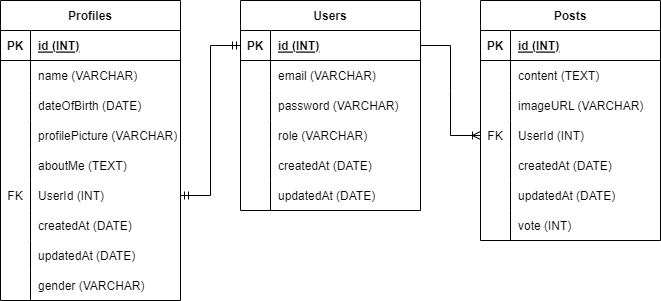

The diagram above was exported from draw.io. Its source (the exported page's mxGraphModel, read from the mxfile embedded in the PNG):
<mxGraphModel dx="866" dy="522" grid="1" gridSize="10" guides="1" tooltips="1" connect="1" arrows="1" fold="1" page="1" pageScale="1" pageWidth="850" pageHeight="1100" math="0" shadow="0">
  <root>
    <mxCell id="0" />
    <mxCell id="1" parent="0" />
    <mxCell id="FJnAsVBAyG77nWOE2xRh-1" value="Users" style="shape=table;startSize=30;container=1;collapsible=1;childLayout=tableLayout;fixedRows=1;rowLines=0;fontStyle=1;align=center;resizeLast=1;" parent="1" vertex="1">
      <mxGeometry x="280" y="40" width="180" height="210" as="geometry" />
    </mxCell>
    <mxCell id="FJnAsVBAyG77nWOE2xRh-2" value="" style="shape=tableRow;horizontal=0;startSize=0;swimlaneHead=0;swimlaneBody=0;fillColor=none;collapsible=0;dropTarget=0;points=[[0,0.5],[1,0.5]];portConstraint=eastwest;top=0;left=0;right=0;bottom=1;" parent="FJnAsVBAyG77nWOE2xRh-1" vertex="1">
      <mxGeometry y="30" width="180" height="30" as="geometry" />
    </mxCell>
    <mxCell id="FJnAsVBAyG77nWOE2xRh-3" value="PK" style="shape=partialRectangle;connectable=0;fillColor=none;top=0;left=0;bottom=0;right=0;fontStyle=1;overflow=hidden;" parent="FJnAsVBAyG77nWOE2xRh-2" vertex="1">
      <mxGeometry width="30" height="30" as="geometry">
        <mxRectangle width="30" height="30" as="alternateBounds" />
      </mxGeometry>
    </mxCell>
    <mxCell id="FJnAsVBAyG77nWOE2xRh-4" value="id (INT)" style="shape=partialRectangle;connectable=0;fillColor=none;top=0;left=0;bottom=0;right=0;align=left;spacingLeft=6;fontStyle=5;overflow=hidden;" parent="FJnAsVBAyG77nWOE2xRh-2" vertex="1">
      <mxGeometry x="30" width="150" height="30" as="geometry">
        <mxRectangle width="150" height="30" as="alternateBounds" />
      </mxGeometry>
    </mxCell>
    <mxCell id="FJnAsVBAyG77nWOE2xRh-5" value="" style="shape=tableRow;horizontal=0;startSize=0;swimlaneHead=0;swimlaneBody=0;fillColor=none;collapsible=0;dropTarget=0;points=[[0,0.5],[1,0.5]];portConstraint=eastwest;top=0;left=0;right=0;bottom=0;" parent="FJnAsVBAyG77nWOE2xRh-1" vertex="1">
      <mxGeometry y="60" width="180" height="30" as="geometry" />
    </mxCell>
    <mxCell id="FJnAsVBAyG77nWOE2xRh-6" value="" style="shape=partialRectangle;connectable=0;fillColor=none;top=0;left=0;bottom=0;right=0;editable=1;overflow=hidden;" parent="FJnAsVBAyG77nWOE2xRh-5" vertex="1">
      <mxGeometry width="30" height="30" as="geometry">
        <mxRectangle width="30" height="30" as="alternateBounds" />
      </mxGeometry>
    </mxCell>
    <mxCell id="FJnAsVBAyG77nWOE2xRh-7" value="email (VARCHAR)" style="shape=partialRectangle;connectable=0;fillColor=none;top=0;left=0;bottom=0;right=0;align=left;spacingLeft=6;overflow=hidden;" parent="FJnAsVBAyG77nWOE2xRh-5" vertex="1">
      <mxGeometry x="30" width="150" height="30" as="geometry">
        <mxRectangle width="150" height="30" as="alternateBounds" />
      </mxGeometry>
    </mxCell>
    <mxCell id="FJnAsVBAyG77nWOE2xRh-8" value="" style="shape=tableRow;horizontal=0;startSize=0;swimlaneHead=0;swimlaneBody=0;fillColor=none;collapsible=0;dropTarget=0;points=[[0,0.5],[1,0.5]];portConstraint=eastwest;top=0;left=0;right=0;bottom=0;" parent="FJnAsVBAyG77nWOE2xRh-1" vertex="1">
      <mxGeometry y="90" width="180" height="30" as="geometry" />
    </mxCell>
    <mxCell id="FJnAsVBAyG77nWOE2xRh-9" value="" style="shape=partialRectangle;connectable=0;fillColor=none;top=0;left=0;bottom=0;right=0;editable=1;overflow=hidden;" parent="FJnAsVBAyG77nWOE2xRh-8" vertex="1">
      <mxGeometry width="30" height="30" as="geometry">
        <mxRectangle width="30" height="30" as="alternateBounds" />
      </mxGeometry>
    </mxCell>
    <mxCell id="FJnAsVBAyG77nWOE2xRh-10" value="password (VARCHAR)" style="shape=partialRectangle;connectable=0;fillColor=none;top=0;left=0;bottom=0;right=0;align=left;spacingLeft=6;overflow=hidden;" parent="FJnAsVBAyG77nWOE2xRh-8" vertex="1">
      <mxGeometry x="30" width="150" height="30" as="geometry">
        <mxRectangle width="150" height="30" as="alternateBounds" />
      </mxGeometry>
    </mxCell>
    <mxCell id="FJnAsVBAyG77nWOE2xRh-11" value="" style="shape=tableRow;horizontal=0;startSize=0;swimlaneHead=0;swimlaneBody=0;fillColor=none;collapsible=0;dropTarget=0;points=[[0,0.5],[1,0.5]];portConstraint=eastwest;top=0;left=0;right=0;bottom=0;" parent="FJnAsVBAyG77nWOE2xRh-1" vertex="1">
      <mxGeometry y="120" width="180" height="30" as="geometry" />
    </mxCell>
    <mxCell id="FJnAsVBAyG77nWOE2xRh-12" value="" style="shape=partialRectangle;connectable=0;fillColor=none;top=0;left=0;bottom=0;right=0;editable=1;overflow=hidden;" parent="FJnAsVBAyG77nWOE2xRh-11" vertex="1">
      <mxGeometry width="30" height="30" as="geometry">
        <mxRectangle width="30" height="30" as="alternateBounds" />
      </mxGeometry>
    </mxCell>
    <mxCell id="FJnAsVBAyG77nWOE2xRh-13" value="role (VARCHAR)" style="shape=partialRectangle;connectable=0;fillColor=none;top=0;left=0;bottom=0;right=0;align=left;spacingLeft=6;overflow=hidden;" parent="FJnAsVBAyG77nWOE2xRh-11" vertex="1">
      <mxGeometry x="30" width="150" height="30" as="geometry">
        <mxRectangle width="150" height="30" as="alternateBounds" />
      </mxGeometry>
    </mxCell>
    <mxCell id="N1fuVYehSud0kRCDRwIO-29" value="" style="shape=tableRow;horizontal=0;startSize=0;swimlaneHead=0;swimlaneBody=0;fillColor=none;collapsible=0;dropTarget=0;points=[[0,0.5],[1,0.5]];portConstraint=eastwest;top=0;left=0;right=0;bottom=0;" parent="FJnAsVBAyG77nWOE2xRh-1" vertex="1">
      <mxGeometry y="150" width="180" height="30" as="geometry" />
    </mxCell>
    <mxCell id="N1fuVYehSud0kRCDRwIO-30" value="" style="shape=partialRectangle;connectable=0;fillColor=none;top=0;left=0;bottom=0;right=0;editable=1;overflow=hidden;" parent="N1fuVYehSud0kRCDRwIO-29" vertex="1">
      <mxGeometry width="30" height="30" as="geometry">
        <mxRectangle width="30" height="30" as="alternateBounds" />
      </mxGeometry>
    </mxCell>
    <mxCell id="N1fuVYehSud0kRCDRwIO-31" value="createdAt (DATE)" style="shape=partialRectangle;connectable=0;fillColor=none;top=0;left=0;bottom=0;right=0;align=left;spacingLeft=6;overflow=hidden;" parent="N1fuVYehSud0kRCDRwIO-29" vertex="1">
      <mxGeometry x="30" width="150" height="30" as="geometry">
        <mxRectangle width="150" height="30" as="alternateBounds" />
      </mxGeometry>
    </mxCell>
    <mxCell id="N1fuVYehSud0kRCDRwIO-32" value="" style="shape=tableRow;horizontal=0;startSize=0;swimlaneHead=0;swimlaneBody=0;fillColor=none;collapsible=0;dropTarget=0;points=[[0,0.5],[1,0.5]];portConstraint=eastwest;top=0;left=0;right=0;bottom=0;" parent="FJnAsVBAyG77nWOE2xRh-1" vertex="1">
      <mxGeometry y="180" width="180" height="30" as="geometry" />
    </mxCell>
    <mxCell id="N1fuVYehSud0kRCDRwIO-33" value="" style="shape=partialRectangle;connectable=0;fillColor=none;top=0;left=0;bottom=0;right=0;editable=1;overflow=hidden;" parent="N1fuVYehSud0kRCDRwIO-32" vertex="1">
      <mxGeometry width="30" height="30" as="geometry">
        <mxRectangle width="30" height="30" as="alternateBounds" />
      </mxGeometry>
    </mxCell>
    <mxCell id="N1fuVYehSud0kRCDRwIO-34" value="updatedAt (DATE)" style="shape=partialRectangle;connectable=0;fillColor=none;top=0;left=0;bottom=0;right=0;align=left;spacingLeft=6;overflow=hidden;" parent="N1fuVYehSud0kRCDRwIO-32" vertex="1">
      <mxGeometry x="30" width="150" height="30" as="geometry">
        <mxRectangle width="150" height="30" as="alternateBounds" />
      </mxGeometry>
    </mxCell>
    <mxCell id="FJnAsVBAyG77nWOE2xRh-14" value="Profiles" style="shape=table;startSize=30;container=1;collapsible=1;childLayout=tableLayout;fixedRows=1;rowLines=0;fontStyle=1;align=center;resizeLast=1;" parent="1" vertex="1">
      <mxGeometry x="40" y="40" width="180" height="300" as="geometry" />
    </mxCell>
    <mxCell id="FJnAsVBAyG77nWOE2xRh-15" value="" style="shape=tableRow;horizontal=0;startSize=0;swimlaneHead=0;swimlaneBody=0;fillColor=none;collapsible=0;dropTarget=0;points=[[0,0.5],[1,0.5]];portConstraint=eastwest;top=0;left=0;right=0;bottom=1;" parent="FJnAsVBAyG77nWOE2xRh-14" vertex="1">
      <mxGeometry y="30" width="180" height="30" as="geometry" />
    </mxCell>
    <mxCell id="FJnAsVBAyG77nWOE2xRh-16" value="PK" style="shape=partialRectangle;connectable=0;fillColor=none;top=0;left=0;bottom=0;right=0;fontStyle=1;overflow=hidden;" parent="FJnAsVBAyG77nWOE2xRh-15" vertex="1">
      <mxGeometry width="30" height="30" as="geometry">
        <mxRectangle width="30" height="30" as="alternateBounds" />
      </mxGeometry>
    </mxCell>
    <mxCell id="FJnAsVBAyG77nWOE2xRh-17" value="id (INT)" style="shape=partialRectangle;connectable=0;fillColor=none;top=0;left=0;bottom=0;right=0;align=left;spacingLeft=6;fontStyle=5;overflow=hidden;" parent="FJnAsVBAyG77nWOE2xRh-15" vertex="1">
      <mxGeometry x="30" width="150" height="30" as="geometry">
        <mxRectangle width="150" height="30" as="alternateBounds" />
      </mxGeometry>
    </mxCell>
    <mxCell id="FJnAsVBAyG77nWOE2xRh-18" value="" style="shape=tableRow;horizontal=0;startSize=0;swimlaneHead=0;swimlaneBody=0;fillColor=none;collapsible=0;dropTarget=0;points=[[0,0.5],[1,0.5]];portConstraint=eastwest;top=0;left=0;right=0;bottom=0;" parent="FJnAsVBAyG77nWOE2xRh-14" vertex="1">
      <mxGeometry y="60" width="180" height="30" as="geometry" />
    </mxCell>
    <mxCell id="FJnAsVBAyG77nWOE2xRh-19" value="" style="shape=partialRectangle;connectable=0;fillColor=none;top=0;left=0;bottom=0;right=0;editable=1;overflow=hidden;" parent="FJnAsVBAyG77nWOE2xRh-18" vertex="1">
      <mxGeometry width="30" height="30" as="geometry">
        <mxRectangle width="30" height="30" as="alternateBounds" />
      </mxGeometry>
    </mxCell>
    <mxCell id="FJnAsVBAyG77nWOE2xRh-20" value="name (VARCHAR)" style="shape=partialRectangle;connectable=0;fillColor=none;top=0;left=0;bottom=0;right=0;align=left;spacingLeft=6;overflow=hidden;" parent="FJnAsVBAyG77nWOE2xRh-18" vertex="1">
      <mxGeometry x="30" width="150" height="30" as="geometry">
        <mxRectangle width="150" height="30" as="alternateBounds" />
      </mxGeometry>
    </mxCell>
    <mxCell id="FJnAsVBAyG77nWOE2xRh-21" value="" style="shape=tableRow;horizontal=0;startSize=0;swimlaneHead=0;swimlaneBody=0;fillColor=none;collapsible=0;dropTarget=0;points=[[0,0.5],[1,0.5]];portConstraint=eastwest;top=0;left=0;right=0;bottom=0;" parent="FJnAsVBAyG77nWOE2xRh-14" vertex="1">
      <mxGeometry y="90" width="180" height="30" as="geometry" />
    </mxCell>
    <mxCell id="FJnAsVBAyG77nWOE2xRh-22" value="" style="shape=partialRectangle;connectable=0;fillColor=none;top=0;left=0;bottom=0;right=0;editable=1;overflow=hidden;" parent="FJnAsVBAyG77nWOE2xRh-21" vertex="1">
      <mxGeometry width="30" height="30" as="geometry">
        <mxRectangle width="30" height="30" as="alternateBounds" />
      </mxGeometry>
    </mxCell>
    <mxCell id="FJnAsVBAyG77nWOE2xRh-23" value="dateOfBirth (DATE)" style="shape=partialRectangle;connectable=0;fillColor=none;top=0;left=0;bottom=0;right=0;align=left;spacingLeft=6;overflow=hidden;" parent="FJnAsVBAyG77nWOE2xRh-21" vertex="1">
      <mxGeometry x="30" width="150" height="30" as="geometry">
        <mxRectangle width="150" height="30" as="alternateBounds" />
      </mxGeometry>
    </mxCell>
    <mxCell id="FJnAsVBAyG77nWOE2xRh-24" value="" style="shape=tableRow;horizontal=0;startSize=0;swimlaneHead=0;swimlaneBody=0;fillColor=none;collapsible=0;dropTarget=0;points=[[0,0.5],[1,0.5]];portConstraint=eastwest;top=0;left=0;right=0;bottom=0;" parent="FJnAsVBAyG77nWOE2xRh-14" vertex="1">
      <mxGeometry y="120" width="180" height="30" as="geometry" />
    </mxCell>
    <mxCell id="FJnAsVBAyG77nWOE2xRh-25" value="" style="shape=partialRectangle;connectable=0;fillColor=none;top=0;left=0;bottom=0;right=0;editable=1;overflow=hidden;" parent="FJnAsVBAyG77nWOE2xRh-24" vertex="1">
      <mxGeometry width="30" height="30" as="geometry">
        <mxRectangle width="30" height="30" as="alternateBounds" />
      </mxGeometry>
    </mxCell>
    <mxCell id="FJnAsVBAyG77nWOE2xRh-26" value="profilePicture (VARCHAR)" style="shape=partialRectangle;connectable=0;fillColor=none;top=0;left=0;bottom=0;right=0;align=left;spacingLeft=6;overflow=hidden;" parent="FJnAsVBAyG77nWOE2xRh-24" vertex="1">
      <mxGeometry x="30" width="150" height="30" as="geometry">
        <mxRectangle width="150" height="30" as="alternateBounds" />
      </mxGeometry>
    </mxCell>
    <mxCell id="N1fuVYehSud0kRCDRwIO-2" value="" style="shape=tableRow;horizontal=0;startSize=0;swimlaneHead=0;swimlaneBody=0;fillColor=none;collapsible=0;dropTarget=0;points=[[0,0.5],[1,0.5]];portConstraint=eastwest;top=0;left=0;right=0;bottom=0;" parent="FJnAsVBAyG77nWOE2xRh-14" vertex="1">
      <mxGeometry y="150" width="180" height="30" as="geometry" />
    </mxCell>
    <mxCell id="N1fuVYehSud0kRCDRwIO-3" value="" style="shape=partialRectangle;connectable=0;fillColor=none;top=0;left=0;bottom=0;right=0;editable=1;overflow=hidden;" parent="N1fuVYehSud0kRCDRwIO-2" vertex="1">
      <mxGeometry width="30" height="30" as="geometry">
        <mxRectangle width="30" height="30" as="alternateBounds" />
      </mxGeometry>
    </mxCell>
    <mxCell id="N1fuVYehSud0kRCDRwIO-4" value="aboutMe (TEXT)" style="shape=partialRectangle;connectable=0;fillColor=none;top=0;left=0;bottom=0;right=0;align=left;spacingLeft=6;overflow=hidden;" parent="N1fuVYehSud0kRCDRwIO-2" vertex="1">
      <mxGeometry x="30" width="150" height="30" as="geometry">
        <mxRectangle width="150" height="30" as="alternateBounds" />
      </mxGeometry>
    </mxCell>
    <mxCell id="N1fuVYehSud0kRCDRwIO-5" value="" style="shape=tableRow;horizontal=0;startSize=0;swimlaneHead=0;swimlaneBody=0;fillColor=none;collapsible=0;dropTarget=0;points=[[0,0.5],[1,0.5]];portConstraint=eastwest;top=0;left=0;right=0;bottom=0;" parent="FJnAsVBAyG77nWOE2xRh-14" vertex="1">
      <mxGeometry y="180" width="180" height="30" as="geometry" />
    </mxCell>
    <mxCell id="N1fuVYehSud0kRCDRwIO-6" value="FK" style="shape=partialRectangle;connectable=0;fillColor=none;top=0;left=0;bottom=0;right=0;editable=1;overflow=hidden;" parent="N1fuVYehSud0kRCDRwIO-5" vertex="1">
      <mxGeometry width="30" height="30" as="geometry">
        <mxRectangle width="30" height="30" as="alternateBounds" />
      </mxGeometry>
    </mxCell>
    <mxCell id="N1fuVYehSud0kRCDRwIO-7" value="UserId (INT)" style="shape=partialRectangle;connectable=0;fillColor=none;top=0;left=0;bottom=0;right=0;align=left;spacingLeft=6;overflow=hidden;" parent="N1fuVYehSud0kRCDRwIO-5" vertex="1">
      <mxGeometry x="30" width="150" height="30" as="geometry">
        <mxRectangle width="150" height="30" as="alternateBounds" />
      </mxGeometry>
    </mxCell>
    <mxCell id="FJnAsVBAyG77nWOE2xRh-27" value="" style="shape=tableRow;horizontal=0;startSize=0;swimlaneHead=0;swimlaneBody=0;fillColor=none;collapsible=0;dropTarget=0;points=[[0,0.5],[1,0.5]];portConstraint=eastwest;top=0;left=0;right=0;bottom=0;" parent="FJnAsVBAyG77nWOE2xRh-14" vertex="1">
      <mxGeometry y="210" width="180" height="30" as="geometry" />
    </mxCell>
    <mxCell id="FJnAsVBAyG77nWOE2xRh-28" value="" style="shape=partialRectangle;connectable=0;fillColor=none;top=0;left=0;bottom=0;right=0;editable=1;overflow=hidden;" parent="FJnAsVBAyG77nWOE2xRh-27" vertex="1">
      <mxGeometry width="30" height="30" as="geometry">
        <mxRectangle width="30" height="30" as="alternateBounds" />
      </mxGeometry>
    </mxCell>
    <mxCell id="FJnAsVBAyG77nWOE2xRh-29" value="createdAt (DATE)" style="shape=partialRectangle;connectable=0;fillColor=none;top=0;left=0;bottom=0;right=0;align=left;spacingLeft=6;overflow=hidden;" parent="FJnAsVBAyG77nWOE2xRh-27" vertex="1">
      <mxGeometry x="30" width="150" height="30" as="geometry">
        <mxRectangle width="150" height="30" as="alternateBounds" />
      </mxGeometry>
    </mxCell>
    <mxCell id="N1fuVYehSud0kRCDRwIO-8" value="" style="shape=tableRow;horizontal=0;startSize=0;swimlaneHead=0;swimlaneBody=0;fillColor=none;collapsible=0;dropTarget=0;points=[[0,0.5],[1,0.5]];portConstraint=eastwest;top=0;left=0;right=0;bottom=0;" parent="FJnAsVBAyG77nWOE2xRh-14" vertex="1">
      <mxGeometry y="240" width="180" height="30" as="geometry" />
    </mxCell>
    <mxCell id="N1fuVYehSud0kRCDRwIO-9" value="" style="shape=partialRectangle;connectable=0;fillColor=none;top=0;left=0;bottom=0;right=0;editable=1;overflow=hidden;" parent="N1fuVYehSud0kRCDRwIO-8" vertex="1">
      <mxGeometry width="30" height="30" as="geometry">
        <mxRectangle width="30" height="30" as="alternateBounds" />
      </mxGeometry>
    </mxCell>
    <mxCell id="N1fuVYehSud0kRCDRwIO-10" value="updatedAt (DATE)" style="shape=partialRectangle;connectable=0;fillColor=none;top=0;left=0;bottom=0;right=0;align=left;spacingLeft=6;overflow=hidden;" parent="N1fuVYehSud0kRCDRwIO-8" vertex="1">
      <mxGeometry x="30" width="150" height="30" as="geometry">
        <mxRectangle width="150" height="30" as="alternateBounds" />
      </mxGeometry>
    </mxCell>
    <mxCell id="KHKJGD4nN2IKzQx85UA1-7" value="" style="shape=tableRow;horizontal=0;startSize=0;swimlaneHead=0;swimlaneBody=0;fillColor=none;collapsible=0;dropTarget=0;points=[[0,0.5],[1,0.5]];portConstraint=eastwest;top=0;left=0;right=0;bottom=0;" parent="FJnAsVBAyG77nWOE2xRh-14" vertex="1">
      <mxGeometry y="270" width="180" height="30" as="geometry" />
    </mxCell>
    <mxCell id="KHKJGD4nN2IKzQx85UA1-8" value="" style="shape=partialRectangle;connectable=0;fillColor=none;top=0;left=0;bottom=0;right=0;editable=1;overflow=hidden;" parent="KHKJGD4nN2IKzQx85UA1-7" vertex="1">
      <mxGeometry width="30" height="30" as="geometry">
        <mxRectangle width="30" height="30" as="alternateBounds" />
      </mxGeometry>
    </mxCell>
    <mxCell id="KHKJGD4nN2IKzQx85UA1-9" value="gender (VARCHAR)" style="shape=partialRectangle;connectable=0;fillColor=none;top=0;left=0;bottom=0;right=0;align=left;spacingLeft=6;overflow=hidden;" parent="KHKJGD4nN2IKzQx85UA1-7" vertex="1">
      <mxGeometry x="30" width="150" height="30" as="geometry">
        <mxRectangle width="150" height="30" as="alternateBounds" />
      </mxGeometry>
    </mxCell>
    <mxCell id="N1fuVYehSud0kRCDRwIO-11" style="edgeStyle=orthogonalEdgeStyle;rounded=0;orthogonalLoop=1;jettySize=auto;html=1;exitX=0;exitY=0.5;exitDx=0;exitDy=0;entryX=1;entryY=0.5;entryDx=0;entryDy=0;startArrow=ERmandOne;startFill=0;endArrow=ERmandOne;endFill=0;" parent="1" source="FJnAsVBAyG77nWOE2xRh-2" target="N1fuVYehSud0kRCDRwIO-5" edge="1">
      <mxGeometry relative="1" as="geometry" />
    </mxCell>
    <mxCell id="N1fuVYehSud0kRCDRwIO-12" value="Posts" style="shape=table;startSize=30;container=1;collapsible=1;childLayout=tableLayout;fixedRows=1;rowLines=0;fontStyle=1;align=center;resizeLast=1;" parent="1" vertex="1">
      <mxGeometry x="520" y="40" width="180" height="240" as="geometry" />
    </mxCell>
    <mxCell id="N1fuVYehSud0kRCDRwIO-13" value="" style="shape=tableRow;horizontal=0;startSize=0;swimlaneHead=0;swimlaneBody=0;fillColor=none;collapsible=0;dropTarget=0;points=[[0,0.5],[1,0.5]];portConstraint=eastwest;top=0;left=0;right=0;bottom=1;" parent="N1fuVYehSud0kRCDRwIO-12" vertex="1">
      <mxGeometry y="30" width="180" height="30" as="geometry" />
    </mxCell>
    <mxCell id="N1fuVYehSud0kRCDRwIO-14" value="PK" style="shape=partialRectangle;connectable=0;fillColor=none;top=0;left=0;bottom=0;right=0;fontStyle=1;overflow=hidden;" parent="N1fuVYehSud0kRCDRwIO-13" vertex="1">
      <mxGeometry width="30" height="30" as="geometry">
        <mxRectangle width="30" height="30" as="alternateBounds" />
      </mxGeometry>
    </mxCell>
    <mxCell id="N1fuVYehSud0kRCDRwIO-15" value="id (INT)" style="shape=partialRectangle;connectable=0;fillColor=none;top=0;left=0;bottom=0;right=0;align=left;spacingLeft=6;fontStyle=5;overflow=hidden;" parent="N1fuVYehSud0kRCDRwIO-13" vertex="1">
      <mxGeometry x="30" width="150" height="30" as="geometry">
        <mxRectangle width="150" height="30" as="alternateBounds" />
      </mxGeometry>
    </mxCell>
    <mxCell id="N1fuVYehSud0kRCDRwIO-19" value="" style="shape=tableRow;horizontal=0;startSize=0;swimlaneHead=0;swimlaneBody=0;fillColor=none;collapsible=0;dropTarget=0;points=[[0,0.5],[1,0.5]];portConstraint=eastwest;top=0;left=0;right=0;bottom=0;" parent="N1fuVYehSud0kRCDRwIO-12" vertex="1">
      <mxGeometry y="60" width="180" height="30" as="geometry" />
    </mxCell>
    <mxCell id="N1fuVYehSud0kRCDRwIO-20" value="" style="shape=partialRectangle;connectable=0;fillColor=none;top=0;left=0;bottom=0;right=0;editable=1;overflow=hidden;" parent="N1fuVYehSud0kRCDRwIO-19" vertex="1">
      <mxGeometry width="30" height="30" as="geometry">
        <mxRectangle width="30" height="30" as="alternateBounds" />
      </mxGeometry>
    </mxCell>
    <mxCell id="N1fuVYehSud0kRCDRwIO-21" value="content (TEXT)" style="shape=partialRectangle;connectable=0;fillColor=none;top=0;left=0;bottom=0;right=0;align=left;spacingLeft=6;overflow=hidden;" parent="N1fuVYehSud0kRCDRwIO-19" vertex="1">
      <mxGeometry x="30" width="150" height="30" as="geometry">
        <mxRectangle width="150" height="30" as="alternateBounds" />
      </mxGeometry>
    </mxCell>
    <mxCell id="N1fuVYehSud0kRCDRwIO-22" value="" style="shape=tableRow;horizontal=0;startSize=0;swimlaneHead=0;swimlaneBody=0;fillColor=none;collapsible=0;dropTarget=0;points=[[0,0.5],[1,0.5]];portConstraint=eastwest;top=0;left=0;right=0;bottom=0;" parent="N1fuVYehSud0kRCDRwIO-12" vertex="1">
      <mxGeometry y="90" width="180" height="30" as="geometry" />
    </mxCell>
    <mxCell id="N1fuVYehSud0kRCDRwIO-23" value="" style="shape=partialRectangle;connectable=0;fillColor=none;top=0;left=0;bottom=0;right=0;editable=1;overflow=hidden;" parent="N1fuVYehSud0kRCDRwIO-22" vertex="1">
      <mxGeometry width="30" height="30" as="geometry">
        <mxRectangle width="30" height="30" as="alternateBounds" />
      </mxGeometry>
    </mxCell>
    <mxCell id="N1fuVYehSud0kRCDRwIO-24" value="imageURL (VARCHAR)" style="shape=partialRectangle;connectable=0;fillColor=none;top=0;left=0;bottom=0;right=0;align=left;spacingLeft=6;overflow=hidden;" parent="N1fuVYehSud0kRCDRwIO-22" vertex="1">
      <mxGeometry x="30" width="150" height="30" as="geometry">
        <mxRectangle width="150" height="30" as="alternateBounds" />
      </mxGeometry>
    </mxCell>
    <mxCell id="N1fuVYehSud0kRCDRwIO-25" value="" style="shape=tableRow;horizontal=0;startSize=0;swimlaneHead=0;swimlaneBody=0;fillColor=none;collapsible=0;dropTarget=0;points=[[0,0.5],[1,0.5]];portConstraint=eastwest;top=0;left=0;right=0;bottom=0;" parent="N1fuVYehSud0kRCDRwIO-12" vertex="1">
      <mxGeometry y="120" width="180" height="30" as="geometry" />
    </mxCell>
    <mxCell id="N1fuVYehSud0kRCDRwIO-26" value="FK" style="shape=partialRectangle;connectable=0;fillColor=none;top=0;left=0;bottom=0;right=0;editable=1;overflow=hidden;" parent="N1fuVYehSud0kRCDRwIO-25" vertex="1">
      <mxGeometry width="30" height="30" as="geometry">
        <mxRectangle width="30" height="30" as="alternateBounds" />
      </mxGeometry>
    </mxCell>
    <mxCell id="N1fuVYehSud0kRCDRwIO-27" value="UserId (INT)" style="shape=partialRectangle;connectable=0;fillColor=none;top=0;left=0;bottom=0;right=0;align=left;spacingLeft=6;overflow=hidden;" parent="N1fuVYehSud0kRCDRwIO-25" vertex="1">
      <mxGeometry x="30" width="150" height="30" as="geometry">
        <mxRectangle width="150" height="30" as="alternateBounds" />
      </mxGeometry>
    </mxCell>
    <mxCell id="N1fuVYehSud0kRCDRwIO-35" value="" style="shape=tableRow;horizontal=0;startSize=0;swimlaneHead=0;swimlaneBody=0;fillColor=none;collapsible=0;dropTarget=0;points=[[0,0.5],[1,0.5]];portConstraint=eastwest;top=0;left=0;right=0;bottom=0;" parent="N1fuVYehSud0kRCDRwIO-12" vertex="1">
      <mxGeometry y="150" width="180" height="30" as="geometry" />
    </mxCell>
    <mxCell id="N1fuVYehSud0kRCDRwIO-36" value="" style="shape=partialRectangle;connectable=0;fillColor=none;top=0;left=0;bottom=0;right=0;editable=1;overflow=hidden;" parent="N1fuVYehSud0kRCDRwIO-35" vertex="1">
      <mxGeometry width="30" height="30" as="geometry">
        <mxRectangle width="30" height="30" as="alternateBounds" />
      </mxGeometry>
    </mxCell>
    <mxCell id="N1fuVYehSud0kRCDRwIO-37" value="createdAt (DATE)" style="shape=partialRectangle;connectable=0;fillColor=none;top=0;left=0;bottom=0;right=0;align=left;spacingLeft=6;overflow=hidden;" parent="N1fuVYehSud0kRCDRwIO-35" vertex="1">
      <mxGeometry x="30" width="150" height="30" as="geometry">
        <mxRectangle width="150" height="30" as="alternateBounds" />
      </mxGeometry>
    </mxCell>
    <mxCell id="N1fuVYehSud0kRCDRwIO-38" value="" style="shape=tableRow;horizontal=0;startSize=0;swimlaneHead=0;swimlaneBody=0;fillColor=none;collapsible=0;dropTarget=0;points=[[0,0.5],[1,0.5]];portConstraint=eastwest;top=0;left=0;right=0;bottom=0;" parent="N1fuVYehSud0kRCDRwIO-12" vertex="1">
      <mxGeometry y="180" width="180" height="30" as="geometry" />
    </mxCell>
    <mxCell id="N1fuVYehSud0kRCDRwIO-39" value="" style="shape=partialRectangle;connectable=0;fillColor=none;top=0;left=0;bottom=0;right=0;editable=1;overflow=hidden;" parent="N1fuVYehSud0kRCDRwIO-38" vertex="1">
      <mxGeometry width="30" height="30" as="geometry">
        <mxRectangle width="30" height="30" as="alternateBounds" />
      </mxGeometry>
    </mxCell>
    <mxCell id="N1fuVYehSud0kRCDRwIO-40" value="updatedAt (DATE)" style="shape=partialRectangle;connectable=0;fillColor=none;top=0;left=0;bottom=0;right=0;align=left;spacingLeft=6;overflow=hidden;" parent="N1fuVYehSud0kRCDRwIO-38" vertex="1">
      <mxGeometry x="30" width="150" height="30" as="geometry">
        <mxRectangle width="150" height="30" as="alternateBounds" />
      </mxGeometry>
    </mxCell>
    <mxCell id="KHKJGD4nN2IKzQx85UA1-1" value="" style="shape=tableRow;horizontal=0;startSize=0;swimlaneHead=0;swimlaneBody=0;fillColor=none;collapsible=0;dropTarget=0;points=[[0,0.5],[1,0.5]];portConstraint=eastwest;top=0;left=0;right=0;bottom=0;" parent="N1fuVYehSud0kRCDRwIO-12" vertex="1">
      <mxGeometry y="210" width="180" height="30" as="geometry" />
    </mxCell>
    <mxCell id="KHKJGD4nN2IKzQx85UA1-2" value="" style="shape=partialRectangle;connectable=0;fillColor=none;top=0;left=0;bottom=0;right=0;editable=1;overflow=hidden;" parent="KHKJGD4nN2IKzQx85UA1-1" vertex="1">
      <mxGeometry width="30" height="30" as="geometry">
        <mxRectangle width="30" height="30" as="alternateBounds" />
      </mxGeometry>
    </mxCell>
    <mxCell id="KHKJGD4nN2IKzQx85UA1-3" value="vote (INT)" style="shape=partialRectangle;connectable=0;fillColor=none;top=0;left=0;bottom=0;right=0;align=left;spacingLeft=6;overflow=hidden;" parent="KHKJGD4nN2IKzQx85UA1-1" vertex="1">
      <mxGeometry x="30" width="150" height="30" as="geometry">
        <mxRectangle width="150" height="30" as="alternateBounds" />
      </mxGeometry>
    </mxCell>
    <mxCell id="N1fuVYehSud0kRCDRwIO-28" value="" style="edgeStyle=entityRelationEdgeStyle;fontSize=12;html=1;endArrow=ERoneToMany;rounded=0;entryX=0;entryY=0.5;entryDx=0;entryDy=0;exitX=1;exitY=0.5;exitDx=0;exitDy=0;" parent="1" source="FJnAsVBAyG77nWOE2xRh-2" target="N1fuVYehSud0kRCDRwIO-25" edge="1">
      <mxGeometry width="100" height="100" relative="1" as="geometry">
        <mxPoint x="370" y="320" as="sourcePoint" />
        <mxPoint x="470" y="220" as="targetPoint" />
      </mxGeometry>
    </mxCell>
  </root>
</mxGraphModel>